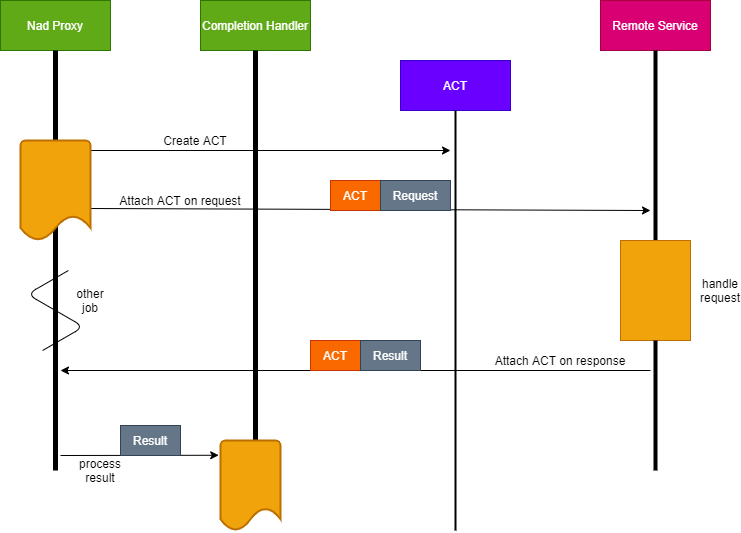

The diagram above was exported from draw.io. Its source (the exported page's mxGraphModel, read from the mxfile embedded in the PNG):
<mxGraphModel dx="1422" dy="822" grid="1" gridSize="10" guides="1" tooltips="1" connect="1" arrows="1" fold="1" page="1" pageScale="1" pageWidth="850" pageHeight="1100" math="0" shadow="0">
  <root>
    <mxCell id="scBM8xS8gXTIxk3YD0q_-0" />
    <mxCell id="scBM8xS8gXTIxk3YD0q_-1" parent="scBM8xS8gXTIxk3YD0q_-0" />
    <mxCell id="scBM8xS8gXTIxk3YD0q_-2" value="Nad Proxy" style="rounded=0;whiteSpace=wrap;html=1;fillColor=#60a917;strokeColor=#2D7600;fontColor=#ffffff;" vertex="1" parent="scBM8xS8gXTIxk3YD0q_-1">
      <mxGeometry x="90" y="90" width="110" height="50" as="geometry" />
    </mxCell>
    <mxCell id="scBM8xS8gXTIxk3YD0q_-3" value="" style="endArrow=none;html=1;entryX=0.5;entryY=1;entryDx=0;entryDy=0;strokeWidth=5;curved=1;" edge="1" parent="scBM8xS8gXTIxk3YD0q_-1" target="scBM8xS8gXTIxk3YD0q_-2">
      <mxGeometry width="50" height="50" relative="1" as="geometry">
        <mxPoint x="145" y="560" as="sourcePoint" />
        <mxPoint x="450" y="400" as="targetPoint" />
      </mxGeometry>
    </mxCell>
    <mxCell id="scBM8xS8gXTIxk3YD0q_-4" value="Completion Handler" style="rounded=0;whiteSpace=wrap;html=1;fillColor=#60a917;strokeColor=#2D7600;fontColor=#ffffff;" vertex="1" parent="scBM8xS8gXTIxk3YD0q_-1">
      <mxGeometry x="290" y="90" width="110" height="50" as="geometry" />
    </mxCell>
    <mxCell id="scBM8xS8gXTIxk3YD0q_-5" value="" style="endArrow=none;html=1;entryX=0.5;entryY=1;entryDx=0;entryDy=0;rounded=0;strokeWidth=5;" edge="1" parent="scBM8xS8gXTIxk3YD0q_-1" target="scBM8xS8gXTIxk3YD0q_-4">
      <mxGeometry width="50" height="50" relative="1" as="geometry">
        <mxPoint x="345" y="560" as="sourcePoint" />
        <mxPoint x="650" y="400" as="targetPoint" />
      </mxGeometry>
    </mxCell>
    <mxCell id="scBM8xS8gXTIxk3YD0q_-6" value="ACT" style="rounded=0;whiteSpace=wrap;html=1;fillColor=#6a00ff;strokeColor=#3700CC;fontColor=#ffffff;" vertex="1" parent="scBM8xS8gXTIxk3YD0q_-1">
      <mxGeometry x="490" y="150" width="110" height="50" as="geometry" />
    </mxCell>
    <mxCell id="scBM8xS8gXTIxk3YD0q_-7" value="" style="endArrow=none;html=1;entryX=0.5;entryY=1;entryDx=0;entryDy=0;rounded=0;strokeWidth=2;" edge="1" parent="scBM8xS8gXTIxk3YD0q_-1" target="scBM8xS8gXTIxk3YD0q_-6">
      <mxGeometry width="50" height="50" relative="1" as="geometry">
        <mxPoint x="545" y="620" as="sourcePoint" />
        <mxPoint x="850" y="460" as="targetPoint" />
      </mxGeometry>
    </mxCell>
    <mxCell id="scBM8xS8gXTIxk3YD0q_-8" value="Remote Service" style="rounded=0;whiteSpace=wrap;html=1;fillColor=#d80073;strokeColor=#A50040;fontColor=#ffffff;" vertex="1" parent="scBM8xS8gXTIxk3YD0q_-1">
      <mxGeometry x="690" y="90" width="110" height="50" as="geometry" />
    </mxCell>
    <mxCell id="scBM8xS8gXTIxk3YD0q_-9" value="" style="endArrow=none;html=1;entryX=0.5;entryY=1;entryDx=0;entryDy=0;rounded=0;strokeWidth=4;" edge="1" parent="scBM8xS8gXTIxk3YD0q_-1" target="scBM8xS8gXTIxk3YD0q_-8" source="scBM8xS8gXTIxk3YD0q_-25">
      <mxGeometry width="50" height="50" relative="1" as="geometry">
        <mxPoint x="745" y="560" as="sourcePoint" />
        <mxPoint x="1050" y="400" as="targetPoint" />
      </mxGeometry>
    </mxCell>
    <mxCell id="scBM8xS8gXTIxk3YD0q_-10" value="" style="endArrow=classic;html=1;strokeWidth=1;exitX=0.2;exitY=-0.067;exitDx=0;exitDy=0;exitPerimeter=0;" edge="1" parent="scBM8xS8gXTIxk3YD0q_-1">
      <mxGeometry width="50" height="50" relative="1" as="geometry">
        <mxPoint x="179.01999999999998" y="240" as="sourcePoint" />
        <mxPoint x="540" y="240" as="targetPoint" />
      </mxGeometry>
    </mxCell>
    <mxCell id="scBM8xS8gXTIxk3YD0q_-11" value="" style="endArrow=classic;html=1;strokeWidth=1;exitX=0.78;exitY=-0.05;exitDx=0;exitDy=0;exitPerimeter=0;" edge="1" parent="scBM8xS8gXTIxk3YD0q_-1">
      <mxGeometry width="50" height="50" relative="1" as="geometry">
        <mxPoint x="178" y="298" as="sourcePoint" />
        <mxPoint x="740" y="300" as="targetPoint" />
      </mxGeometry>
    </mxCell>
    <mxCell id="scBM8xS8gXTIxk3YD0q_-13" value="ACT" style="rounded=0;whiteSpace=wrap;html=1;fillColor=#fa6800;strokeColor=#C73500;fontColor=#ffffff;" vertex="1" parent="scBM8xS8gXTIxk3YD0q_-1">
      <mxGeometry x="420" y="270" width="50" height="30" as="geometry" />
    </mxCell>
    <mxCell id="scBM8xS8gXTIxk3YD0q_-14" value="Request" style="rounded=0;whiteSpace=wrap;html=1;fillColor=#647687;strokeColor=#314354;fontColor=#ffffff;" vertex="1" parent="scBM8xS8gXTIxk3YD0q_-1">
      <mxGeometry x="470" y="270" width="70" height="30" as="geometry" />
    </mxCell>
    <mxCell id="scBM8xS8gXTIxk3YD0q_-18" value="" style="strokeWidth=2;html=1;shape=mxgraph.flowchart.document2;whiteSpace=wrap;size=0.25;fillColor=#f0a30a;strokeColor=#BD7000;fontColor=#ffffff;" vertex="1" parent="scBM8xS8gXTIxk3YD0q_-1">
      <mxGeometry x="110" y="230" width="70" height="100" as="geometry" />
    </mxCell>
    <mxCell id="scBM8xS8gXTIxk3YD0q_-19" value="" style="endArrow=classic;html=1;strokeWidth=1;" edge="1" parent="scBM8xS8gXTIxk3YD0q_-1">
      <mxGeometry width="50" height="50" relative="1" as="geometry">
        <mxPoint x="740" y="460" as="sourcePoint" />
        <mxPoint x="150" y="460" as="targetPoint" />
      </mxGeometry>
    </mxCell>
    <mxCell id="scBM8xS8gXTIxk3YD0q_-25" value="" style="rounded=0;whiteSpace=wrap;html=1;fillColor=#f0a30a;strokeColor=#BD7000;fontColor=#ffffff;" vertex="1" parent="scBM8xS8gXTIxk3YD0q_-1">
      <mxGeometry x="710" y="330" width="70" height="100" as="geometry" />
    </mxCell>
    <mxCell id="scBM8xS8gXTIxk3YD0q_-26" value="" style="endArrow=none;html=1;entryX=0.5;entryY=1;entryDx=0;entryDy=0;rounded=0;strokeWidth=4;" edge="1" parent="scBM8xS8gXTIxk3YD0q_-1" target="scBM8xS8gXTIxk3YD0q_-25">
      <mxGeometry width="50" height="50" relative="1" as="geometry">
        <mxPoint x="745" y="560" as="sourcePoint" />
        <mxPoint x="745" y="140" as="targetPoint" />
      </mxGeometry>
    </mxCell>
    <mxCell id="scBM8xS8gXTIxk3YD0q_-27" value="ACT" style="rounded=0;whiteSpace=wrap;html=1;fillColor=#fa6800;strokeColor=#C73500;fontColor=#ffffff;" vertex="1" parent="scBM8xS8gXTIxk3YD0q_-1">
      <mxGeometry x="400" y="430" width="50" height="30" as="geometry" />
    </mxCell>
    <mxCell id="scBM8xS8gXTIxk3YD0q_-28" value="Result" style="rounded=0;whiteSpace=wrap;html=1;fillColor=#647687;strokeColor=#314354;fontColor=#ffffff;" vertex="1" parent="scBM8xS8gXTIxk3YD0q_-1">
      <mxGeometry x="450" y="430" width="60" height="30" as="geometry" />
    </mxCell>
    <mxCell id="scBM8xS8gXTIxk3YD0q_-29" value="" style="strokeWidth=2;html=1;shape=mxgraph.flowchart.document2;whiteSpace=wrap;size=0.25;fillColor=#f0a30a;strokeColor=#BD7000;fontColor=#ffffff;" vertex="1" parent="scBM8xS8gXTIxk3YD0q_-1">
      <mxGeometry x="310" y="530" width="60" height="90" as="geometry" />
    </mxCell>
    <mxCell id="scBM8xS8gXTIxk3YD0q_-30" value="" style="endArrow=classic;html=1;strokeWidth=1;entryX=-0.03;entryY=0.164;entryDx=0;entryDy=0;entryPerimeter=0;" edge="1" parent="scBM8xS8gXTIxk3YD0q_-1" target="scBM8xS8gXTIxk3YD0q_-29">
      <mxGeometry width="50" height="50" relative="1" as="geometry">
        <mxPoint x="150" y="545" as="sourcePoint" />
        <mxPoint x="200" y="500" as="targetPoint" />
      </mxGeometry>
    </mxCell>
    <mxCell id="scBM8xS8gXTIxk3YD0q_-33" value="process result" style="text;html=1;strokeColor=none;fillColor=none;align=center;verticalAlign=middle;whiteSpace=wrap;rounded=0;" vertex="1" parent="scBM8xS8gXTIxk3YD0q_-1">
      <mxGeometry x="170" y="550" width="40" height="20" as="geometry" />
    </mxCell>
    <mxCell id="scBM8xS8gXTIxk3YD0q_-34" value="handle request" style="text;html=1;strokeColor=none;fillColor=none;align=center;verticalAlign=middle;whiteSpace=wrap;rounded=0;" vertex="1" parent="scBM8xS8gXTIxk3YD0q_-1">
      <mxGeometry x="790" y="370" width="40" height="20" as="geometry" />
    </mxCell>
    <mxCell id="scBM8xS8gXTIxk3YD0q_-35" value="" style="edgeStyle=isometricEdgeStyle;endArrow=none;html=1;strokeWidth=1;" edge="1" parent="scBM8xS8gXTIxk3YD0q_-1">
      <mxGeometry width="50" height="100" relative="1" as="geometry">
        <mxPoint x="132.1" y="440" as="sourcePoint" />
        <mxPoint x="157.9" y="360" as="targetPoint" />
      </mxGeometry>
    </mxCell>
    <mxCell id="scBM8xS8gXTIxk3YD0q_-36" value="other job" style="text;html=1;strokeColor=none;fillColor=none;align=center;verticalAlign=middle;whiteSpace=wrap;rounded=0;" vertex="1" parent="scBM8xS8gXTIxk3YD0q_-1">
      <mxGeometry x="160" y="380" width="40" height="20" as="geometry" />
    </mxCell>
    <mxCell id="scBM8xS8gXTIxk3YD0q_-37" value="Attach ACT on response" style="text;html=1;strokeColor=none;fillColor=none;align=center;verticalAlign=middle;whiteSpace=wrap;rounded=0;" vertex="1" parent="scBM8xS8gXTIxk3YD0q_-1">
      <mxGeometry x="580" y="440" width="140" height="20" as="geometry" />
    </mxCell>
    <mxCell id="scBM8xS8gXTIxk3YD0q_-38" value="Create ACT" style="text;html=1;strokeColor=none;fillColor=none;align=center;verticalAlign=middle;whiteSpace=wrap;rounded=0;" vertex="1" parent="scBM8xS8gXTIxk3YD0q_-1">
      <mxGeometry x="250" y="220" width="70" height="20" as="geometry" />
    </mxCell>
    <mxCell id="scBM8xS8gXTIxk3YD0q_-39" value="Attach ACT on request" style="text;html=1;strokeColor=none;fillColor=none;align=center;verticalAlign=middle;whiteSpace=wrap;rounded=0;" vertex="1" parent="scBM8xS8gXTIxk3YD0q_-1">
      <mxGeometry x="200" y="280" width="140" height="20" as="geometry" />
    </mxCell>
    <mxCell id="scBM8xS8gXTIxk3YD0q_-42" value="Result" style="rounded=0;whiteSpace=wrap;html=1;fillColor=#647687;strokeColor=#314354;fontColor=#ffffff;" vertex="1" parent="scBM8xS8gXTIxk3YD0q_-1">
      <mxGeometry x="210" y="515" width="60" height="30" as="geometry" />
    </mxCell>
  </root>
</mxGraphModel>